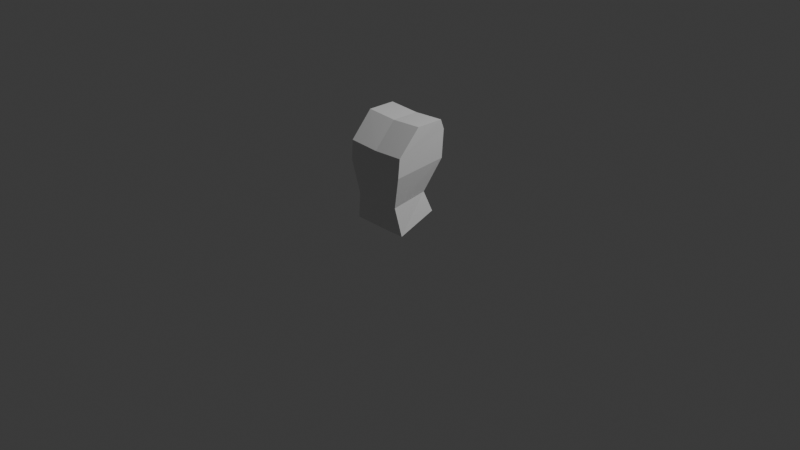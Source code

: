 # Source: LowPolyHuman.blend  (saved by Blender 4.1.24; exported with 4.5.12 LTS)
import bpy
from mathutils import Matrix  # noqa: F401  (used for matrix-valued properties, if any)

bpy.ops.wm.read_factory_settings(use_empty=True)
scene = bpy.context.scene
scene.name = 'Scene'

# ---- collections
col_collection = bpy.data.collections.new('Collection'); scene.collection.children.link(col_collection)

# ---- materials (node trees are filled in below, after node groups)
mat_material = bpy.data.materials.new('Material')
mat_material.alpha_threshold = 0.0
mat_material.use_transparent_shadow = False
mat_material.roughness = 0.5
mat_material.line_color = (0.0, 0.0, 0.0, 1.0)

# ---- material node trees
mat_material.use_nodes = True; mat_material.node_tree.nodes.clear()
_N = mat_material.node_tree.nodes; _L = mat_material.node_tree.links
n0 = _N.new('ShaderNodeOutputMaterial'); n0.name = 'Material Output'; n0.location = (300, 300)
n1 = _N.new('ShaderNodeBsdfPrincipled'); n1.name = 'Principled BSDF'; n1.location = (10, 300)
n1.inputs[3].default_value = 1.45
_L.new(n1.outputs[0], n0.inputs[0])
n0.is_active_output = True

# ---- world
world_world = bpy.data.worlds.new('World'); scene.world = world_world
world_world.use_nodes = True; world_world.node_tree.nodes.clear()
_N = world_world.node_tree.nodes; _L = world_world.node_tree.links
n0 = _N.new('ShaderNodeOutputWorld'); n0.name = 'World Output'; n0.location = (300, 300)
n1 = _N.new('ShaderNodeBackground'); n1.name = 'Background'; n1.location = (10, 300)
n1.inputs[0].default_value = (0.05088, 0.05088, 0.05088, 1.0)
_L.new(n1.outputs[0], n0.inputs[0])
n0.is_active_output = True
world_world.color = (0.05088, 0.05088, 0.05088)
world_world.use_sun_shadow = False
world_world.sun_shadow_jitter_overblur = 0.0

# ---- cameras
cam_camera = bpy.data.cameras.new('Camera')
cam_camera.clip_end = 100.0
cam_camera.ortho_scale = 7.314

# ---- lights
light_light = bpy.data.lights.new('Light', 'POINT')
light_light.transmission_factor = 0.0
light_light.energy = 1000.0
light_light.shadow_soft_size = 0.1
light_light.shadow_maximum_resolution = 0.006
light_light.use_absolute_resolution = True

# ---- meshes
me_cube = bpy.data.meshes.new('Cube')
me_cube.from_pydata([(-0.3414, 0.2301, 1.108), (-0.313, 0.1552, 0.1508), (-0.3414, -0.06996, 1.108), (-0.313, -0.2608, 0.0009234), (0.002304, 0.1552, 0.148), (0.002304, -0.06996, 1.088), (0.002304, -0.2608, -0.001915), (0.002304, 0.2301, 1.089), (-0.2534, -0.2961, 0.3002), (-0.2534, 0.09436, 0.3589), (0.002304, 0.09436, 0.3418), (0.002304, -0.2961, 0.283), (-0.3326, -0.3256, 0.6461), (-0.3326, 0.2589, 0.6976), (0.002304, 0.2589, 0.683), (0.002304, -0.3256, 0.6315), (-0.3371, -0.3098, 0.8482), (-0.3371, 0.2754, 0.9992), (0.002304, 0.2754, 0.9819), (0.002304, -0.3098, 0.8309)], [], [(7, 0, 2, 5), (19, 5, 2, 16), (16, 2, 0, 17), (17, 0, 7, 18), (1, 4, 6, 3), (1, 9, 10, 4), (3, 8, 9, 1), (6, 11, 8, 3), (9, 13, 14, 10), (8, 12, 13, 9), (11, 15, 12, 8), (13, 17, 18, 14), (12, 16, 17, 13), (15, 19, 16, 12)])
_uv = me_cube.uv_layers.new(name='UVMap')
_uv.uv.foreach_set('vector', [0.7497, 0.5, 0.875, 0.5, 0.875, 0.75, 0.7497, 0.75, 0.5866, 0.8747, 0.625, 0.8747, 0.625, 1.0, 0.5866, 1.0, 0.5866, 0.0, 0.625, 0.0, 0.625, 0.25, 0.5866, 0.25, 0.5866, 0.25, 0.625, 0.25, 0.625, 0.3753, 0.5866, 0.3753, 0.125, 0.5, 0.2503, 0.5, 0.2503, 0.75, 0.125, 0.75, 0.375, 0.25, 0.4403, 0.25, 0.4403, 0.3753, 0.375, 0.3753, 0.375, 0.0, 0.4403, 0.0, 0.4403, 0.25, 0.375, 0.25, 0.375, 0.8747, 0.4403, 0.8747, 0.4403, 1.0, 0.375, 1.0, 0.4403, 0.25, 0.5474, 0.25, 0.5474, 0.3753, 0.4403, 0.3753, 0.4403, 0.0, 0.5474, 0.0, 0.5474, 0.25, 0.4403, 0.25, 0.4403, 0.8747, 0.5474, 0.8747, 0.5474, 1.0, 0.4403, 1.0, 0.5474, 0.25, 0.5866, 0.25, 0.5866, 0.3753, 0.5474, 0.3753, 0.5474, 0.0, 0.5866, 0.0, 0.5866, 0.25, 0.5474, 0.25, 0.5474, 0.8747, 0.5866, 0.8747, 0.5866, 1.0, 0.5474, 1.0])
me_cube.materials.append(mat_material)
me_cube.use_mirror_vertex_groups = False
me_cube.update()

# ---- objects
ob_cube = bpy.data.objects.new('Cube', me_cube)
ob_light = bpy.data.objects.new('Light', light_light)
ob_camera = bpy.data.objects.new('Camera', cam_camera)
ob_empty = bpy.data.objects.new('Empty', None)
ob_empty_001 = bpy.data.objects.new('Empty.001', None)

# ---- transforms, parenting, visibility, modifiers, constraints
ob_cube.location = (0.0, 0.0, 0.0)
ob_cube.lock_rotations_4d = False
ob_cube.empty_display_type = 'ARROWS'
ob_cube.lineart.crease_threshold = 0.0
_m = ob_cube.modifiers.new('Mirror', 'MIRROR')
_m.use_clip = True
ob_light.location = (4.076, 1.005, 5.904)
ob_light.rotation_euler = (0.6503, 0.05522, 1.866)
ob_light.lock_rotations_4d = False
ob_light.empty_display_type = 'ARROWS'
ob_light.color = (0.0, 0.0, 0.0, 0.0)
ob_light.lineart.crease_threshold = 0.0
ob_camera.location = (7.359, -6.926, 4.958)
ob_camera.rotation_euler = (1.109, 0.0, 0.8149)
ob_camera.lock_rotations_4d = False
ob_camera.empty_display_type = 'ARROWS'
ob_camera.color = (0.0, 0.0, 0.0, 0.0)
ob_camera.display_type = 'WIRE'
ob_camera.lineart.crease_threshold = 0.0
ob_empty.location = (1.006, 6.0, 0.843)
ob_empty.rotation_euler = (1.571, 0.0, 0.0)
ob_empty.empty_display_type = 'IMAGE'
ob_empty.empty_display_size = 5.0
ob_empty.empty_image_offset = (-0.5306, -0.7677)
ob_empty.use_empty_image_alpha = True
ob_empty.color = (1.0, 1.0, 1.0, 0.25)
ob_empty_001.location = (-6.0, -0.01658, 0.843)
ob_empty_001.rotation_euler = (1.571, 0.0, 4.712)
ob_empty_001.empty_display_type = 'IMAGE'
ob_empty_001.empty_display_size = 5.0
ob_empty_001.empty_image_offset = (-0.5306, -0.7677)
ob_empty_001.use_empty_image_alpha = True
ob_empty_001.color = (1.0, 1.0, 1.0, 0.25)

# ---- collection membership
col_collection.objects.link(ob_cube)
col_collection.objects.link(ob_light)
col_collection.objects.link(ob_camera)
col_collection.objects.link(ob_empty)
col_collection.objects.link(ob_empty_001)

# ---- scene / render settings (as saved in the file)
scene.camera = ob_camera
scene.frame_start = 1; scene.frame_end = 250; scene.frame_set(1)
scene.render.engine = 'BLENDER_EEVEE_NEXT'
scene.cycles.sampling_pattern = 'TABULATED_SOBOL'
scene.eevee.ray_tracing_options.trace_max_roughness = 0.0
bpy.context.view_layer.update()
